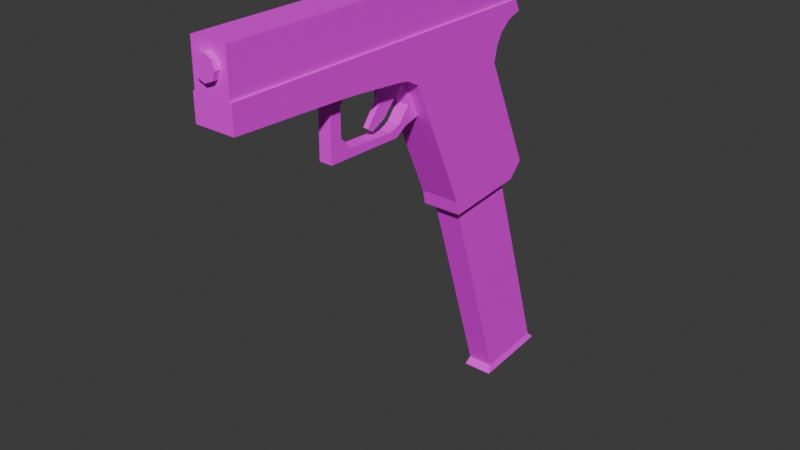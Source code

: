# Source: thevon.blend  (saved by Blender 4.4.32; exported with 4.5.12 LTS)
import bpy
from mathutils import Matrix  # noqa: F401  (used for matrix-valued properties, if any)

bpy.ops.wm.read_factory_settings(use_empty=True)
scene = bpy.context.scene
scene.name = 'Scene'

# ---- collections
col_collection = bpy.data.collections.new('Collection'); scene.collection.children.link(col_collection)

# ---- images (referenced by path relative to the original .blend; pixels are not part of the script)
import os
ASSET_DIR = os.environ.get("B2B_ASSET_DIR", "")  # directory of the original .blend (textures are referenced by path, not embedded)
HERE = os.path.dirname(os.path.abspath(__file__))  # packed textures are extracted next to this script under _unpacked/

def load_image(name, relpath, width, height, colorspace="sRGB"):
    """Load a texture the original file referenced (path relative to the .blend, or extracted next to this script)."""
    p = next((c for c in (os.path.join(HERE, relpath), os.path.join(ASSET_DIR, relpath)) if relpath and os.path.exists(c)), "")
    if p:
        img = bpy.data.images.load(p, check_existing=True)
        img.name = name
    else:  # same state as the original file: an image datablock whose file is absent (Cycles renders it pink)
        img = bpy.data.images.new(name, width, height)
        img.source = "FILE"
        img.filepath = "//" + (relpath or name)
    img.colorspace_settings.name = colorspace
    return img
img_slide = load_image('slide', 'vonslide.png', 1024, 1024, 'sRGB')
img_vonbody_png = load_image('vonbody.png', 'vonbody.png', 1024, 1024, 'sRGB')
img_vonslide_png = load_image('vonslide.png', 'vonslide.png', 1024, 1024, 'sRGB')

# ---- materials (node trees are filled in below, after node groups)
mat_cube = bpy.data.materials.new('Cube')
mat_material = bpy.data.materials.new('Material')
mat_material.alpha_threshold = 0.0
mat_material.roughness = 0.5
mat_material.line_color = (0.0, 0.0, 0.0, 1.0)

# ---- node groups
ng_yp_layer_material_layer = bpy.data.node_groups.new('~yP Layer Material Layer', 'ShaderNodeTree')
_s = ng_yp_layer_material_layer.interface.new_socket(name='Color', in_out='OUTPUT', socket_type='NodeSocketColor')
_s = ng_yp_layer_material_layer.interface.new_socket(name='.intensity_value', in_out='INPUT', socket_type='NodeSocketFloat')
_s.subtype = 'FACTOR'
_s.default_value = 1.0
_s.min_value = 0.0
_s.max_value = 1.0
_s.description = 'Layer opacity'
_s = ng_yp_layer_material_layer.interface.new_socket(name='.channels[0].intensity_value', in_out='INPUT', socket_type='NodeSocketFloat')
_s.subtype = 'FACTOR'
_s.default_value = 1.0
_s.min_value = 0.0
_s.max_value = 1.0
_s.description = 'Layer channel opacity'
_s = ng_yp_layer_material_layer.interface.new_socket(name='Color', in_out='INPUT', socket_type='NodeSocketColor')
_s = ng_yp_layer_material_layer.interface.new_socket(name='UVMap UV', in_out='INPUT', socket_type='NodeSocketVector')
_N = ng_yp_layer_material_layer.nodes; _L = ng_yp_layer_material_layer.links
n0 = _N.new('NodeFrame'); n0.name = '__yp_info_Frame'; n0.location = (0, 230)
n0.label = 'Part of Ucupaint addon (github.com/ucupumar/ucupaint)'
n0.width = 560
n1 = _N.new('NodeFrame'); n1.name = '__yp_info_Frame.001'; n1.location = (0, 150)
n1.label = 'WARNING: Do NOT edit this group manually!'
n1.width = 450
n2 = _N.new('NodeGroupInput'); n2.name = 'Group Input'; n2.location = (0, 0)
n2.label = 'Start'
n2.width = 250
n3 = _N.new('NodeGroupOutput'); n3.name = 'Group Output'; n3.location = (1350, 0)
n3.label = 'End'
n4 = _N.new('ShaderNodeTexImage'); n4.name = 'Image Texture CVI9'; n4.location = (350, -200)
n4.label = 'Source'
n4.image = img_slide
n5 = _N.new('ShaderNodeMapping'); n5.name = 'Mapping DOYN'; n5.location = (350, -520)
n5.label = 'Mapping'
n6 = _N.new('ShaderNodeMath'); n6.name = 'Math 9NSZ'; n6.location = (700, 0)
n6.label = 'Layer Opacity'
n6.operation = 'MULTIPLY'
n7 = _N.new('ShaderNodeMix'); n7.name = 'Mix X5AH'; n7.location = (1100, 0)
n7.label = 'Blend'
n7.data_type = 'RGBA'
n8 = _N.new('ShaderNodeMath'); n8.name = 'Math UZ3C'; n8.location = (900, 0)
n8.label = 'Channel Opacity'
n8.operation = 'MULTIPLY'
n9 = _N.new('NodeFrame'); n9.name = '__blend__0'; n9.location = (0, 0)
n9.label = 'Color Blend'
n9.width = 150
n6.parent = n9
n7.parent = n9
n8.parent = n9
_L.new(n2.outputs[3], n5.inputs[0])
_L.new(n5.outputs[0], n4.inputs[0])
_L.new(n2.outputs[1], n6.inputs[0])
_L.new(n2.outputs[0], n6.inputs[1])
_L.new(n4.outputs[1], n8.inputs[0])
_L.new(n6.outputs[0], n8.inputs[1])
_L.new(n4.outputs[0], n7.inputs[7])
_L.new(n8.outputs[0], n7.inputs[0])
_L.new(n2.outputs[2], n7.inputs[6])
_L.new(n7.outputs[2], n3.inputs[0])
n3.is_active_output = True
ng_ucupaint_material = bpy.data.node_groups.new('Ucupaint Material', 'ShaderNodeTree')
_s = ng_ucupaint_material.interface.new_socket(name='Color', in_out='OUTPUT', socket_type='NodeSocketColor')
_s = ng_ucupaint_material.interface.new_socket(name='Color', in_out='INPUT', socket_type='NodeSocketColor')
_s.default_value = (1.0, 1.0, 1.0, 1.0)
_N = ng_ucupaint_material.nodes; _L = ng_ucupaint_material.links
n0 = _N.new('NodeGroupInput'); n0.name = 'Group Input'; n0.location = (-200, 0)
n0.label = 'Start'
n1 = _N.new('NodeGroupOutput'); n1.name = 'Group Output'; n1.location = (750, 0)
n1.label = 'End'
n2 = _N.new('NodeFrame'); n2.name = '__yp_info_Frame'; n2.location = (0, 230)
n2.label = 'Created using Ucupaint 2.3.2 (github.com/ucupumar/ucupaint)'
n2.width = 620
n3 = _N.new('NodeFrame'); n3.name = '__yp_info_Frame.001'; n3.location = (0, 150)
n3.label = 'WARNING: Do NOT edit this group manually!'
n3.width = 450
n4 = _N.new('ShaderNodeGroup'); n4.name = 'Group X32K'; n4.location = (200, 0)
n4.label = 'Material Layer'
n4.width = 300
n4.node_tree = ng_yp_layer_material_layer
n4.inputs[0].default_value = 1.0
n4.inputs[1].default_value = 1.0
n5 = _N.new('ShaderNodeUVMap'); n5.name = 'UV Map 14BH'; n5.location = (0, 0)
n5.label = 'UVMap'
n5.uv_map = 'UVMap'
n6 = _N.new('ShaderNodeMix'); n6.name = 'Mix 3RFK'; n6.location = (550, 0)
n6.label = 'Clamp'
n6.data_type = 'RGBA'
n6.blend_type = 'MULTIPLY'
n6.clamp_result = True
n6.inputs[0].default_value = 0.0
_L.new(n5.outputs[0], n4.inputs[3])
_L.new(n0.outputs[0], n4.inputs[2])
_L.new(n4.outputs[0], n6.inputs[6])
_L.new(n6.outputs[2], n1.inputs[0])
n1.is_active_output = True

# ---- material node trees
mat_cube.use_nodes = True; mat_cube.node_tree.nodes.clear()
_N = mat_cube.node_tree.nodes; _L = mat_cube.node_tree.links
n0 = _N.new('ShaderNodeBsdfPrincipled'); n0.name = 'Principled BSDF'; n0.location = (194, 23)
n1 = _N.new('ShaderNodeOutputMaterial'); n1.name = 'Material Output'; n1.location = (470, 0)
n2 = _N.new('ShaderNodeTexImage'); n2.name = 'Image Texture'; n2.location = (-136, 7)
n2.image = img_vonbody_png
_L.new(n0.outputs[0], n1.inputs[0])
_L.new(n2.outputs[0], n0.inputs[0])
n1.is_active_output = True
mat_material.use_nodes = True; mat_material.node_tree.nodes.clear()
_N = mat_material.node_tree.nodes; _L = mat_material.node_tree.links
n0 = _N.new('ShaderNodeOutputMaterial'); n0.name = 'Material Output'; n0.location = (300, 300)
n1 = _N.new('ShaderNodeBsdfPrincipled'); n1.name = 'Principled BSDF'; n1.location = (10, 300)
n1.inputs[3].default_value = 1.45
n2 = _N.new('ShaderNodeGroup'); n2.name = 'Group'; n2.location = (-547, 451)
n2.node_tree = ng_ucupaint_material
n2.inputs[0].default_value = (0.8, 0.8, 0.8, 1.0)
n3 = _N.new('ShaderNodeTexImage'); n3.name = 'Image Texture'; n3.location = (-298, 311)
n3.image = img_vonslide_png
_L.new(n1.outputs[0], n0.inputs[0])
_L.new(n3.outputs[0], n1.inputs[0])
n0.is_active_output = True

# ---- world
world_world = bpy.data.worlds.new('World'); scene.world = world_world
world_world.use_nodes = True; world_world.node_tree.nodes.clear()
_N = world_world.node_tree.nodes; _L = world_world.node_tree.links
n0 = _N.new('ShaderNodeOutputWorld'); n0.name = 'World Output'; n0.location = (300, 300)
n1 = _N.new('ShaderNodeBackground'); n1.name = 'Background'; n1.location = (10, 300)
n1.inputs[0].default_value = (0.05088, 0.05088, 0.05088, 1.0)
_L.new(n1.outputs[0], n0.inputs[0])
n0.is_active_output = True
world_world.color = (0.05088, 0.05088, 0.05088)
world_world.sun_shadow_jitter_overblur = 0.0

# ---- meshes
me_cube_001 = bpy.data.meshes.new('Cube.001')
me_cube_001.from_pydata([(1.158, 0.8955, 0.0), (1.22, 1.553, 0.0), (1.27, 0.9785, 0.0), (0.09539, 0.4192, 0.0), (0.03094, 0.307, 0.0), (-0.262, 1.559, 0.0), (1.091, 1.727, 0.1649), (0.1646, 1.315, 0.1637), (1.158, 0.8955, 0.1649), (0.3825, 0.5468, 0.1637), (1.27, 0.9785, 0.1081), (1.22, 1.553, 0.1081), (0.09539, 0.4192, 0.1637), (0.03094, 0.307, 0.1637), (-0.02584, -0.3416, 0.1637), (-0.05989, -1.26, 0.1637), (-0.2697, -1.261, 0.1637), (-0.262, 1.559, 0.1637), (-0.1654, 1.608, 0.1637), (-0.1243, 1.482, 0.1637), (-0.0423, 1.388, 0.1637), (0.04559, 1.344, 0.1637), (-0.01568, -0.1796, 0.1637), (0.01568, 0.1796, 0.1637), (-0.2697, -1.261, 0.1482), (0.3825, 0.5468, 0.0538), (0.09539, 0.4192, 0.0538), (0.4161, 0.4171, 0.0538), (0.4771, 0.3194, 0.0538), (0.4619, -0.343, 0.0538), (0.2724, 0.4457, 0.0538), (0.3858, 0.3482, 0.0538), (0.4155, 0.2464, 0.0538), (0.4007, -0.1532, 0.0538), (0.2989, -0.2464, 0.0538), (0.07632, -0.2475, 0.0538), (-0.01568, -0.1796, 0.0538), (-0.02584, -0.3416, 0.0538), (0.09539, 0.4192, 0.02254), (0.03094, 0.307, 0.02254), (0.1611, 0.3705, 0.02254), (0.217, 0.3103, 0.02254), (0.3084, 0.2284, 0.02254), (0.3699, 0.1044, 0.02254), (0.3363, 0.05713, 0.02254), (0.1802, 0.1754, 0.02254), (0.01568, 0.1796, 0.02254), (1.091, 1.727, -0.1649), (0.1646, 1.315, -0.1637), (1.158, 0.8955, -0.1649), (0.3825, 0.5468, -0.1637), (1.27, 0.9785, -0.1081), (1.22, 1.553, -0.1081), (0.09539, 0.4192, -0.1637), (0.03094, 0.307, -0.1637), (-0.02584, -0.3416, -0.1637), (-0.05989, -1.26, -0.1637), (-0.2697, -1.261, -0.1637), (-0.262, 1.559, -0.1637), (-0.1654, 1.608, -0.1637), (-0.1243, 1.482, -0.1637), (-0.0423, 1.388, -0.1637), (0.04559, 1.344, -0.1637), (-0.01568, -0.1796, -0.1637), (0.01568, 0.1796, -0.1637), (-0.2697, -1.261, -0.1482), (0.3825, 0.5468, -0.0538), (0.09539, 0.4192, -0.0538), (0.4161, 0.4171, -0.0538), (0.4771, 0.3194, -0.0538), (0.4619, -0.343, -0.0538), (0.2724, 0.4457, -0.0538), (0.3858, 0.3482, -0.0538), (0.4155, 0.2464, -0.0538), (0.4007, -0.1532, -0.0538), (0.2989, -0.2464, -0.0538), (0.07632, -0.2475, -0.0538), (-0.01568, -0.1796, -0.0538), (-0.02584, -0.3416, -0.0538), (0.09539, 0.4192, -0.02254), (0.03094, 0.307, -0.02254), (0.1611, 0.3705, -0.02254), (0.217, 0.3103, -0.02254), (0.3084, 0.2284, -0.02254), (0.3699, 0.1044, -0.02254), (0.3363, 0.05713, -0.02254), (0.1802, 0.1754, -0.02254), (0.01568, 0.1796, -0.02254), (1.275, 0.922, 0.1648), (1.216, 1.61, 0.1648), (1.216, 1.61, 0.0), (1.275, 0.922, 0.0), (1.275, 0.922, -0.1648), (1.216, 1.61, -0.1648), (2.985, 1.52, 0.1081), (2.936, 2.095, 0.1081), (2.936, 2.095, 0.0), (2.985, 1.52, 0.0), (2.985, 1.52, -0.1081), (2.936, 2.095, -0.1081), (3.046, 1.478, 0.1259), (2.988, 2.147, 0.1259), (2.988, 2.147, 0.0), (3.046, 1.478, 0.0), (3.046, 1.478, -0.1259), (2.988, 2.147, -0.1259), (-0.4535, 0.7044, 0.09399), (-0.4535, 0.7044, -0.09399), (-0.5475, 0.7054, -5.018e-09), (-0.3595, 0.7034, 3.2e-09), (-0.387, 0.7037, -0.06646), (-0.5199, 0.7051, -0.06646), (-0.5199, 0.7051, 0.06646), (-0.387, 0.7037, 0.06646), (-0.4541, -1.304, -0.09399), (-0.3601, -1.305, 3.13e-09), (-0.4541, -1.304, 0.09399), (-0.5481, -1.303, -5.087e-09), (-0.3877, -1.305, -0.06646), (-0.5206, -1.304, -0.06646), (-0.5206, -1.304, 0.06646), (-0.3877, -1.305, 0.06646), (-0.02584, -0.3416, 0.1637), (-0.02584, -0.3416, 0.1637)], [(14, 122), (122, 123)], [(5, 17, 18, 59, 58), (96, 95, 101, 102, 105, 99), (35, 34, 75, 76), (6, 8, 88, 89), (18, 19, 60, 59), (21, 7, 48, 62), (19, 20, 61, 60), (4, 3, 12, 13), (20, 21, 62, 61), (36, 77, 78, 70, 29, 37), (28, 29, 70, 69), (1, 11, 95, 96, 99, 52), (25, 26, 30, 31, 32, 33, 34, 35, 36, 37, 29, 28, 27), (30, 26, 3, 67, 71), (36, 35, 76, 77), (50, 49, 0, 8, 9, 12, 3, 53), (34, 33, 74, 75), (14, 15, 56, 55, 63, 64, 54, 4, 13, 23, 22), (27, 28, 69, 68), (31, 30, 71, 72), (32, 31, 72, 73), (33, 32, 73, 74), (46, 45, 44, 43, 42, 41, 40, 38, 39), (3, 38, 40, 81, 79), (3, 4, 39, 38), (41, 42, 83, 82), (42, 43, 84, 83), (40, 41, 82, 81), (43, 44, 85, 84), (9, 8, 6, 7, 21, 20, 19, 18, 17, 16, 15, 14, 22, 23, 13, 12), (47, 93, 92, 49), (3, 26, 25, 27, 68, 66, 67), (4, 54, 53, 3), (87, 86, 45, 46, 39, 4, 80), (17, 5, 58, 57, 65, 24, 16), (66, 68, 69, 70, 78, 77, 76, 75, 74, 73, 72, 71, 67), (87, 80, 79, 81, 82, 83, 84, 85, 86), (3, 79, 80, 4), (91, 88, 8, 0, 49, 92), (10, 11, 89, 88), (11, 1, 90, 89), (2, 10, 88, 91), (52, 51, 92, 93), (1, 52, 93, 90), (51, 2, 91, 92), (2, 51, 98, 97, 94, 10), (51, 52, 99, 98), (6, 89, 90, 93, 47), (11, 10, 94, 95), (102, 101, 100, 103, 104, 105), (98, 99, 105, 104), (97, 98, 104, 103, 100, 94), (95, 94, 100, 101), (15, 16, 24, 65, 57, 56), (7, 6, 47, 48), (44, 45, 86, 85), (111, 107, 114, 119), (112, 108, 117, 120), (110, 109, 115, 118), (106, 112, 120, 116), (113, 106, 116, 121), (108, 111, 119, 117), (109, 113, 121, 115), (107, 110, 118, 114), (119, 114, 118, 115, 121, 116, 120, 117), (123, 37, 36, 22), (78, 55, 63, 77), (48, 47, 49, 50, 53, 54, 64, 63, 55, 56, 57, 58, 59, 60, 61, 62), (109, 110, 107, 111, 108, 112, 106, 113)])
_uv = me_cube_001.uv_layers.new(name='UVMap')
_uv.uv.foreach_set('vector', [0.9166, 0.4983, 0.9166, 0.4754, 0.9315, 0.4754, 0.9315, 0.5212, 0.9166, 0.5212, 0.7326, 0.7244, 0.7477, 0.7244, 0.7502, 0.7334, 0.7326, 0.7334, 0.7149, 0.7334, 0.7174, 0.7244, 0.9119, 0.3376, 0.9119, 0.3076, 0.927, 0.3076, 0.927, 0.3376, 0.05345, 0.02741, 0.04377, 0.1439, 0.02741, 0.1401, 0.03597, 0.04385, 0.8156, 0.8763, 0.8336, 0.8763, 0.8336, 0.9221, 0.8156, 0.9221, 0.8616, 0.4855, 0.8616, 0.5004, 0.8158, 0.5004, 0.8158, 0.4855, 0.8336, 0.8763, 0.8478, 0.8763, 0.8478, 0.9221, 0.8336, 0.9221, 0.05033, 0.7185, 0.05033, 0.7333, 0.02741, 0.7333, 0.02741, 0.7185, 0.8616, 0.4754, 0.8616, 0.4855, 0.8158, 0.4855, 0.8158, 0.4754, 0.927, 0.2311, 0.9119, 0.2311, 0.9119, 0.2355, 0.9119, 0.1678, 0.927, 0.1678, 0.927, 0.2355, 0.02741, 0.8803, 0.02741, 0.7882, 0.04248, 0.7882, 0.04248, 0.8803, 0.7326, 0.4727, 0.7477, 0.4727, 0.7477, 0.7244, 0.7326, 0.7244, 0.7174, 0.7244, 0.7174, 0.4727, 0.8296, 0.6958, 0.8693, 0.7146, 0.8446, 0.7103, 0.8285, 0.7236, 0.824, 0.7377, 0.8248, 0.7937, 0.8387, 0.8071, 0.8698, 0.808, 0.8829, 0.7988, 0.8838, 0.8215, 0.8156, 0.8201, 0.8156, 0.7273, 0.8245, 0.7139, 0.2964, 0.9726, 0.2964, 0.9475, 0.304, 0.9475, 0.3115, 0.9475, 0.3115, 0.9726, 0.9387, 0.8057, 0.9493, 0.8057, 0.9493, 0.8208, 0.9387, 0.8208, 0.5679, 0.8194, 0.5677, 0.7053, 0.5908, 0.7053, 0.6139, 0.7053, 0.6137, 0.8194, 0.6137, 0.8615, 0.5908, 0.8615, 0.5679, 0.8615, 0.9119, 0.3076, 0.9119, 0.2903, 0.927, 0.2903, 0.927, 0.3076, 0.02741, 0.6288, 0.02741, 0.5012, 0.07325, 0.5012, 0.07325, 0.6288, 0.07325, 0.6513, 0.07325, 0.7009, 0.07325, 0.7185, 0.05033, 0.7185, 0.02741, 0.7185, 0.02741, 0.7009, 0.02741, 0.6513, 0.02741, 0.8947, 0.02741, 0.8803, 0.04248, 0.8803, 0.04248, 0.8947, 0.9119, 0.04325, 0.9119, 0.02741, 0.927, 0.02741, 0.927, 0.04325, 0.9119, 0.05795, 0.9119, 0.04325, 0.927, 0.04325, 0.927, 0.05795, 0.9119, 0.113, 0.9119, 0.05795, 0.927, 0.05795, 0.927, 0.113, 0.2182, 0.8857, 0.2291, 0.8654, 0.2256, 0.8382, 0.2337, 0.8374, 0.2445, 0.8535, 0.2481, 0.8704, 0.2515, 0.8813, 0.2528, 0.8927, 0.2347, 0.8927, 0.5709, 0.9699, 0.5677, 0.9699, 0.5677, 0.9623, 0.574, 0.9623, 0.574, 0.9699, 0.9418, 0.7509, 0.9418, 0.7367, 0.945, 0.7367, 0.945, 0.7509, 0.5677, 0.9532, 0.5677, 0.9406, 0.574, 0.9406, 0.574, 0.9532, 0.5677, 0.9406, 0.5677, 0.9225, 0.574, 0.9225, 0.574, 0.9406, 0.5677, 0.9623, 0.5677, 0.9532, 0.574, 0.9532, 0.574, 0.9623, 0.5677, 0.9225, 0.5677, 0.9164, 0.574, 0.9164, 0.574, 0.9225, 0.1522, 0.193, 0.04377, 0.1439, 0.05345, 0.02741, 0.1829, 0.08545, 0.1996, 0.08142, 0.2119, 0.07531, 0.2234, 0.06217, 0.2292, 0.04459, 0.2427, 0.05149, 0.2427, 0.4463, 0.2134, 0.4461, 0.209, 0.3175, 0.2076, 0.2948, 0.2033, 0.2445, 0.2013, 0.2267, 0.1923, 0.2109, 0.3236, 0.4463, 0.3061, 0.4299, 0.2976, 0.3337, 0.3139, 0.3299, 0.9241, 0.6196, 0.9166, 0.6196, 0.9166, 0.576, 0.9166, 0.5765, 0.9316, 0.5765, 0.9316, 0.576, 0.9316, 0.6196, 0.05033, 0.7185, 0.07325, 0.7185, 0.07325, 0.7333, 0.05033, 0.7333, 0.9387, 0.7193, 0.9387, 0.7154, 0.945, 0.7154, 0.945, 0.7193, 0.945, 0.7367, 0.9418, 0.7367, 0.9387, 0.7367, 0.7149, 0.02741, 0.7379, 0.02741, 0.7608, 0.02741, 0.7608, 0.4178, 0.7586, 0.4178, 0.7171, 0.4178, 0.7149, 0.4178, 0.6959, 0.9139, 0.6908, 0.8959, 0.6819, 0.8824, 0.6819, 0.7896, 0.7502, 0.7883, 0.7493, 0.811, 0.7362, 0.8018, 0.7051, 0.8026, 0.6911, 0.816, 0.6903, 0.872, 0.6948, 0.8861, 0.711, 0.8994, 0.7357, 0.8951, 0.3076, 0.8445, 0.3242, 0.8374, 0.3423, 0.8374, 0.3409, 0.8488, 0.3375, 0.8598, 0.334, 0.8766, 0.3232, 0.8927, 0.3151, 0.8919, 0.3186, 0.8647, 0.9418, 0.7509, 0.9387, 0.7509, 0.9387, 0.7367, 0.9418, 0.7367, 0.5908, 0.6886, 0.6139, 0.6886, 0.6139, 0.7053, 0.5908, 0.7053, 0.5677, 0.7053, 0.5677, 0.6886, 0.1554, 0.9183, 0.1554, 0.8375, 0.1633, 0.8296, 0.1633, 0.9262, 0.1554, 0.8375, 0.1403, 0.8375, 0.1403, 0.8296, 0.1633, 0.8296, 0.1403, 0.9183, 0.1554, 0.9183, 0.1633, 0.9262, 0.1403, 0.9262, 0.1251, 0.8375, 0.1251, 0.9183, 0.1172, 0.9262, 0.1172, 0.8296, 0.1403, 0.8375, 0.1251, 0.8375, 0.1172, 0.8296, 0.1403, 0.8296, 0.1251, 0.9183, 0.1403, 0.9183, 0.1403, 0.9262, 0.1172, 0.9262, 0.1457, 0.7568, 0.1306, 0.7568, 0.1306, 0.5088, 0.1457, 0.5088, 0.1608, 0.5088, 0.1608, 0.7568, 0.5677, 0.02741, 0.647, 0.04251, 0.6551, 0.2941, 0.5757, 0.279, 0.1633, 0.8116, 0.1633, 0.8296, 0.1403, 0.8296, 0.1172, 0.8296, 0.1172, 0.8116, 0.647, 0.6187, 0.5677, 0.6338, 0.5757, 0.3822, 0.6551, 0.3671, 0.4561, 0.9288, 0.4385, 0.9288, 0.4385, 0.8348, 0.4561, 0.8348, 0.4737, 0.8348, 0.4737, 0.9288, 0.5757, 0.279, 0.6551, 0.2941, 0.6601, 0.3032, 0.5677, 0.2856, 0.1457, 0.5088, 0.1306, 0.5088, 0.1281, 0.5012, 0.1457, 0.5012, 0.1633, 0.5012, 0.1608, 0.5088, 0.6551, 0.3671, 0.5757, 0.3822, 0.5677, 0.3756, 0.6601, 0.358, 0.9026, 0.8763, 0.9318, 0.8763, 0.9318, 0.8785, 0.9318, 0.92, 0.9318, 0.9221, 0.9026, 0.9221, 0.8616, 0.5004, 0.8618, 0.641, 0.8156, 0.641, 0.8158, 0.5004, 0.945, 0.6958, 0.945, 0.7154, 0.9387, 0.7154, 0.9387, 0.6958, 0.3102, 0.7826, 0.3008, 0.7825, 0.3008, 0.5013, 0.3102, 0.5014, 0.4385, 0.5018, 0.4478, 0.5012, 0.4478, 0.7794, 0.4385, 0.78, 0.3836, 0.7816, 0.3743, 0.7813, 0.3743, 0.5012, 0.3836, 0.5016, 0.2274, 0.5013, 0.2368, 0.5012, 0.2368, 0.7824, 0.2274, 0.7825, 0.2182, 0.5014, 0.2274, 0.5013, 0.2274, 0.7825, 0.2182, 0.7826, 0.4478, 0.5012, 0.4571, 0.5018, 0.4571, 0.78, 0.4478, 0.7794, 0.3743, 0.7813, 0.365, 0.7816, 0.365, 0.5016, 0.3743, 0.5012, 0.3008, 0.7825, 0.2916, 0.7824, 0.2916, 0.5012, 0.3008, 0.5013, 0.936, 0.4097, 0.929, 0.4168, 0.919, 0.4167, 0.9119, 0.4095, 0.9119, 0.3995, 0.919, 0.3924, 0.929, 0.3925, 0.936, 0.3997, 0.3663, 0.9475, 0.3817, 0.9475, 0.3817, 0.97, 0.3663, 0.97, 0.05786, 0.6288, 0.07325, 0.6288, 0.07325, 0.6513, 0.05786, 0.6513, 0.4531, 0.3883, 0.3236, 0.4463, 0.3139, 0.3299, 0.4223, 0.2808, 0.4624, 0.2628, 0.4714, 0.2471, 0.4735, 0.2292, 0.4778, 0.179, 0.4791, 0.1563, 0.4835, 0.02768, 0.5129, 0.02741, 0.5129, 0.4223, 0.4994, 0.4292, 0.4936, 0.4116, 0.4821, 0.3985, 0.4698, 0.3923, 0.2416, 0.9644, 0.2347, 0.9717, 0.225, 0.972, 0.2182, 0.9651, 0.2182, 0.9551, 0.225, 0.9478, 0.2347, 0.9475, 0.2416, 0.9544])
me_cube_001.materials.append(mat_cube)
me_cube_001.update()
me_cube_002 = bpy.data.meshes.new('Cube.002')
me_cube_002.from_pydata([(-0.2697, -1.261, 0.1482), (-0.262, 1.559, 0.1482), (-0.2697, -1.261, -0.1482), (-0.262, 1.559, -0.1482), (-0.6023, 1.564, 0.1482), (-0.6128, -1.258, 0.1482), (-0.6023, 1.564, -0.1482), (-0.6128, -1.258, -0.1482)], [], [(4, 1, 3, 6), (5, 0, 1, 4), (7, 6, 3, 2), (5, 4, 6, 7), (1, 0, 2, 3), (2, 0, 5, 7)])
_uv = me_cube_002.uv_layers.new(name='UVMap')
_uv.uv.foreach_set('vector', [0.5762, 0.2803, 0.5762, 0.1635, 0.6779, 0.1635, 0.6779, 0.2803, 0.01522, 0.01596, 0.133, 0.01522, 0.132, 0.9834, 0.01522, 0.9848, 0.2813, 0.01596, 0.2813, 0.9848, 0.1645, 0.9834, 0.1635, 0.01522, 0.3117, 0.984, 0.3117, 0.01522, 0.4135, 0.01522, 0.4135, 0.984, 0.4439, 0.9834, 0.4439, 0.01522, 0.5457, 0.01522, 0.5457, 0.9834, 0.6779, 0.133, 0.5762, 0.133, 0.5762, 0.01522, 0.6779, 0.01522])
me_cube_002.materials.append(mat_material)
me_cube_002.update()

# ---- objects
ob_cube = bpy.data.objects.new('Cube', me_cube_001)
ob_empty = bpy.data.objects.new('Empty', None)
ob_cube_001 = bpy.data.objects.new('Cube.001', me_cube_002)

# ---- transforms, parenting, visibility, modifiers, constraints
ob_cube.location = (0.9731, 0.4187, 0.3629)
ob_cube.rotation_euler = (0.0, 1.571, 0.0)
ob_empty.location = (0.0, 0.0, 0.0)
ob_empty.rotation_euler = (1.571, -0.0, 1.571)
ob_empty.empty_display_type = 'IMAGE'
ob_empty.empty_display_size = 5.0
ob_cube_001.location = (0.9731, 0.4187, 0.3629)
ob_cube_001.rotation_euler = (0.0, 1.571, 0.0)

# ---- collection membership
col_collection.objects.link(ob_cube)
col_collection.objects.link(ob_empty)
col_collection.objects.link(ob_cube_001)

# ---- scene / render settings (as saved in the file)
scene.frame_start = 1; scene.frame_end = 250; scene.frame_set(1)
scene.render.engine = 'BLENDER_EEVEE_NEXT'
bpy.context.view_layer.update()

# ---- added for rendering (the .blend has no active camera and no usable light): camera, sun
cam_auto = bpy.data.cameras.new('AutoCamera')
cam_auto.lens = 50.0
cam_auto.sensor_width = 36.0
cam_auto.clip_end = 1000.0
ob_auto_camera = bpy.data.objects.new('AutoCamera', cam_auto)
scene.collection.objects.link(ob_auto_camera)
ob_auto_camera.location = (5.63707, -4.75741, 2.87766)
ob_auto_camera.rotation_euler = (1.09748, -7.21219e-08, 0.694738)
scene.camera = ob_auto_camera
light_auto_sun = bpy.data.lights.new('AutoSun', 'SUN')
light_auto_sun.energy = 3.0
light_auto_sun.angle = 0.0523599
ob_auto_sun = bpy.data.objects.new('AutoSun', light_auto_sun)
scene.collection.objects.link(ob_auto_sun)
ob_auto_sun.rotation_euler = (0.872665, 0.174533, 0.523599)
bpy.context.view_layer.update()
